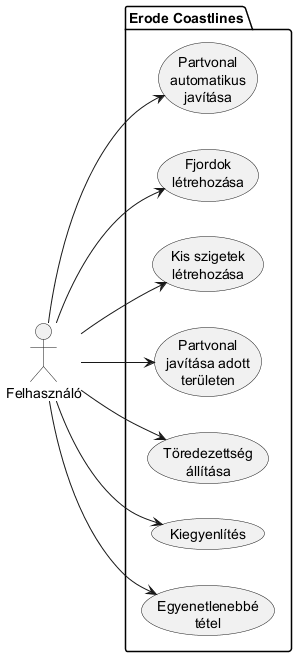

The diagram above was rendered by PlantUML. Its source (embedded in the PNG):
@startuml Erosion

left to right direction


package "Erode Coastlines" as ErodeCoastlines{
    usecase (E1) as "Partvonal\nautomatikus\njavítása"
    usecase (E2) as "Fjordok\nlétrehozása"
    usecase (E3) as "Kis szigetek\nlétrehozása"
    usecase (E4) as "Partvonal\njavítása adott\nterületen"
    usecase (E5) as "Töredezettség\nállítása"
    usecase (E6) as "Kiegyenlítés"
    usecase (E7) as "Egyenetlenebbé\ntétel"
    
}

actor :Felhasználó: as User3

User3 --> (E1)
User3 --> (E2)
User3 --> (E3)
User3 --> (E4)
User3 --> (E5)
User3 --> (E6)
User3 --> (E7)

@enduml